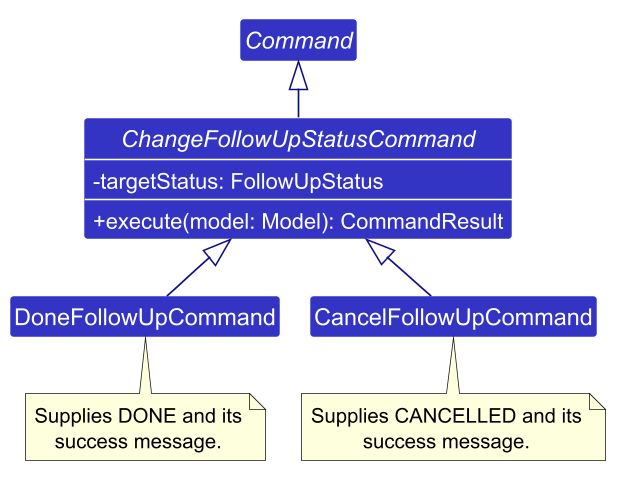

The diagram above was rendered by PlantUML. Its source (embedded in the PNG):
@startuml
!pragma layout smetana
!include style.puml
skinparam arrowThickness 1.1
skinparam arrowColor LOGIC_COLOR_T4
skinparam classBackgroundColor LOGIC_COLOR
skinparam classAttributeFontColor #FFFFFF
skinparam classAttributeIconSize 0
skinparam dpi 150

abstract class Command
abstract class ChangeFollowUpStatusCommand {
    - targetStatus: FollowUpStatus
    + execute(model: Model): CommandResult
}
class DoneFollowUpCommand
class CancelFollowUpCommand

show ChangeFollowUpStatusCommand members

ChangeFollowUpStatusCommand -up-|> Command
DoneFollowUpCommand -up-|> ChangeFollowUpStatusCommand
CancelFollowUpCommand -up-|> ChangeFollowUpStatusCommand

note bottom of DoneFollowUpCommand
    Supplies DONE and its
    success message.
end note

note bottom of CancelFollowUpCommand
    Supplies CANCELLED and its
    success message.
end note
@enduml